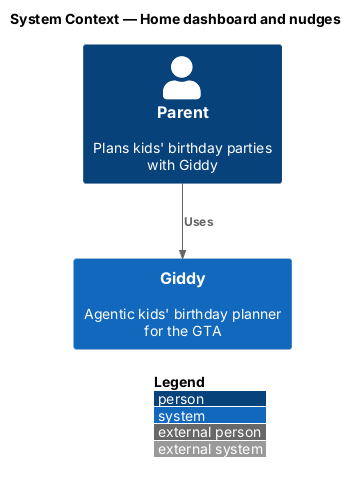

The diagram above was rendered by PlantUML. Its source (embedded in the PNG):
@startuml
!include <C4/C4_Context>
LAYOUT_WITH_LEGEND()
title System Context — Home dashboard and nudges

Person(parent, "Parent", "Plans kids' birthday parties with Giddy")
System(giddy, "Giddy", "Agentic kids' birthday planner for the GTA")

Rel(parent, giddy, "Uses")
@enduml